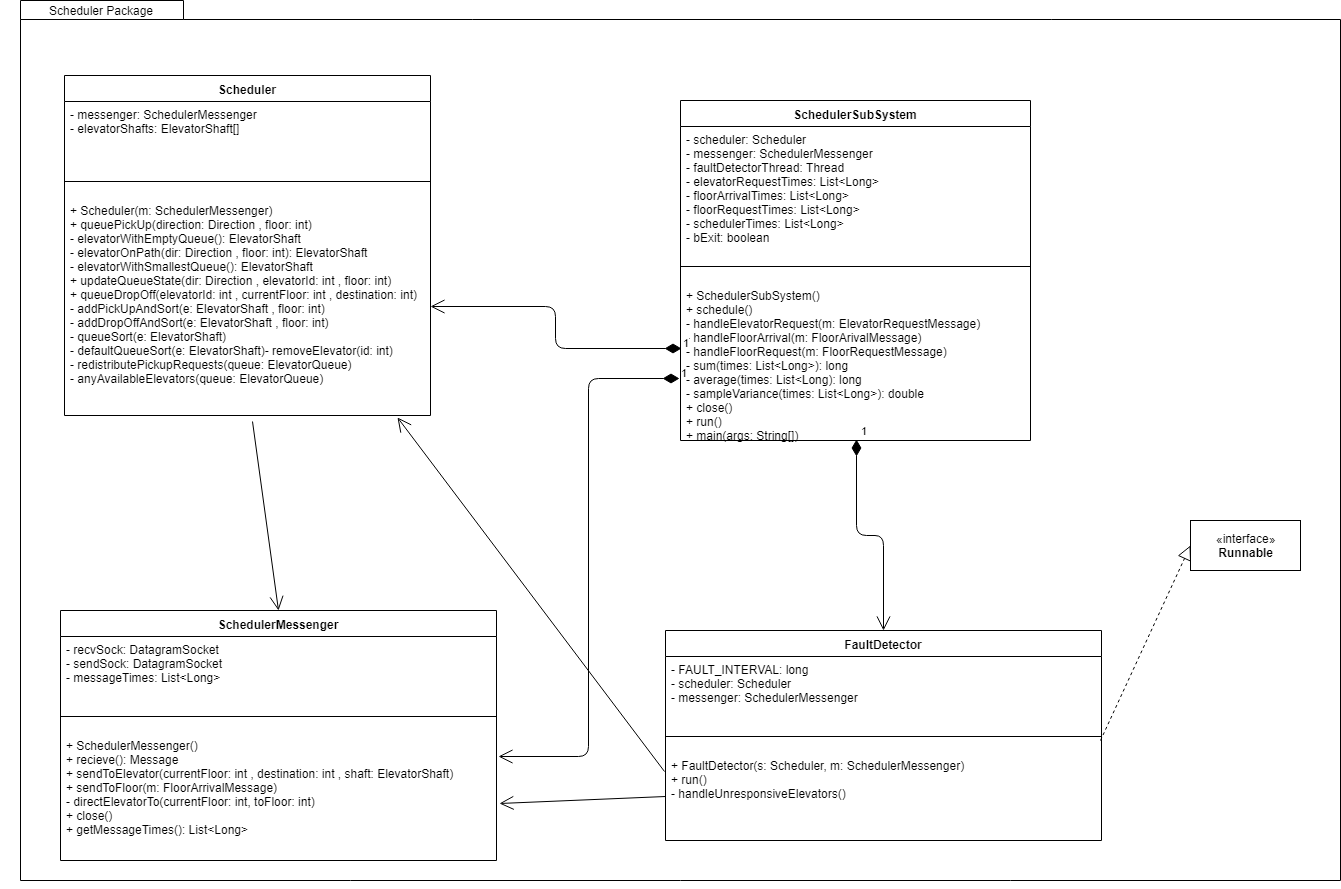

The diagram above was exported from draw.io. Its source (the exported page's mxGraphModel, read from the mxfile embedded in the PNG):
<mxGraphModel dx="1118" dy="754" grid="1" gridSize="10" guides="1" tooltips="1" connect="1" arrows="1" fold="1" page="1" pageScale="1" pageWidth="850" pageHeight="1100" math="0" shadow="0">
  <root>
    <mxCell id="0" />
    <mxCell id="1" parent="0" />
    <mxCell id="qA1fSZBsPP2PdFcEDvBf-1" value="" style="shape=folder;fontStyle=1;spacingTop=10;tabWidth=163;tabHeight=19;tabPosition=left;html=1;" parent="1" vertex="1">
      <mxGeometry x="90" y="50" width="1320" height="880" as="geometry" />
    </mxCell>
    <mxCell id="qA1fSZBsPP2PdFcEDvBf-2" value="Scheduler" style="swimlane;fontStyle=1;align=center;verticalAlign=top;childLayout=stackLayout;horizontal=1;startSize=26;horizontalStack=0;resizeParent=1;resizeParentMax=0;resizeLast=0;collapsible=1;marginBottom=0;" parent="1" vertex="1">
      <mxGeometry x="134" y="125" width="366" height="340" as="geometry" />
    </mxCell>
    <mxCell id="qA1fSZBsPP2PdFcEDvBf-3" value="- messenger: SchedulerMessenger &#10;- elevatorShafts: ElevatorShaft[]&#10;" style="text;strokeColor=none;fillColor=none;align=left;verticalAlign=top;spacingLeft=4;spacingRight=4;overflow=hidden;rotatable=0;points=[[0,0.5],[1,0.5]];portConstraint=eastwest;" parent="qA1fSZBsPP2PdFcEDvBf-2" vertex="1">
      <mxGeometry y="26" width="366" height="64" as="geometry" />
    </mxCell>
    <mxCell id="qA1fSZBsPP2PdFcEDvBf-4" value="" style="line;strokeWidth=1;fillColor=none;align=left;verticalAlign=middle;spacingTop=-1;spacingLeft=3;spacingRight=3;rotatable=0;labelPosition=right;points=[];portConstraint=eastwest;" parent="qA1fSZBsPP2PdFcEDvBf-2" vertex="1">
      <mxGeometry y="90" width="366" height="32" as="geometry" />
    </mxCell>
    <mxCell id="qA1fSZBsPP2PdFcEDvBf-5" value="+ Scheduler(m: SchedulerMessenger)&#10;+ queuePickUp(direction: Direction , floor: int)&#10;- elevatorWithEmptyQueue(): ElevatorShaft&#10;- elevatorOnPath(dir: Direction , floor: int): ElevatorShaft&#10;- elevatorWithSmallestQueue(): ElevatorShaft &#10;+ updateQueueState(dir: Direction , elevatorId: int , floor: int)&#10;+ queueDropOff(elevatorId: int , currentFloor: int , destination: int)&#10;- addPickUpAndSort(e: ElevatorShaft , floor: int)&#10;- addDropOffAndSort(e: ElevatorShaft , floor: int)&#10;- queueSort(e: ElevatorShaft)&#10;- defaultQueueSort(e: ElevatorShaft)- removeElevator(id: int)&#10;- redistributePickupRequests(queue: ElevatorQueue)&#10;- anyAvailableElevators(queue: ElevatorQueue)&#10;" style="text;strokeColor=none;fillColor=none;align=left;verticalAlign=top;spacingLeft=4;spacingRight=4;overflow=hidden;rotatable=0;points=[[0,0.5],[1,0.5]];portConstraint=eastwest;" parent="qA1fSZBsPP2PdFcEDvBf-2" vertex="1">
      <mxGeometry y="122" width="366" height="218" as="geometry" />
    </mxCell>
    <mxCell id="mLAb6oeqDI0apnQAn9G--1" style="edgeStyle=orthogonalEdgeStyle;rounded=0;html=1;exitX=0.5;exitY=1;exitDx=0;exitDy=0;exitPerimeter=0;jettySize=auto;orthogonalLoop=1;" parent="1" source="qA1fSZBsPP2PdFcEDvBf-1" target="qA1fSZBsPP2PdFcEDvBf-1" edge="1">
      <mxGeometry relative="1" as="geometry" />
    </mxCell>
    <mxCell id="mLAb6oeqDI0apnQAn9G--2" value="&lt;div&gt;Scheduler Package&lt;/div&gt;" style="text;html=1;strokeColor=none;fillColor=none;align=center;verticalAlign=middle;whiteSpace=wrap;rounded=0;" parent="1" vertex="1">
      <mxGeometry x="70" y="50" width="200" height="20" as="geometry" />
    </mxCell>
    <mxCell id="aG1UYKgPqIygmomGtkv0-1" value="SchedulerSubSystem" style="swimlane;fontStyle=1;align=center;verticalAlign=top;childLayout=stackLayout;horizontal=1;startSize=26;horizontalStack=0;resizeParent=1;resizeParentMax=0;resizeLast=0;collapsible=1;marginBottom=0;" parent="1" vertex="1">
      <mxGeometry x="750" y="150" width="350" height="340" as="geometry">
        <mxRectangle x="750" y="150" width="150" height="26" as="alternateBounds" />
      </mxGeometry>
    </mxCell>
    <mxCell id="aG1UYKgPqIygmomGtkv0-2" value="- scheduler: Scheduler &#10;- messenger: SchedulerMessenger &#10;- faultDetectorThread: Thread &#10;- elevatorRequestTimes: List&lt;Long&gt;&#10;- floorArrivalTimes: List&lt;Long&gt;&#10;- floorRequestTimes: List&lt;Long&gt;&#10;- schedulerTimes: List&lt;Long&gt;&#10;- bExit: boolean" style="text;strokeColor=none;fillColor=none;align=left;verticalAlign=top;spacingLeft=4;spacingRight=4;overflow=hidden;rotatable=0;points=[[0,0.5],[1,0.5]];portConstraint=eastwest;" parent="aG1UYKgPqIygmomGtkv0-1" vertex="1">
      <mxGeometry y="26" width="350" height="124" as="geometry" />
    </mxCell>
    <mxCell id="aG1UYKgPqIygmomGtkv0-3" value="" style="line;strokeWidth=1;fillColor=none;align=left;verticalAlign=middle;spacingTop=-1;spacingLeft=3;spacingRight=3;rotatable=0;labelPosition=right;points=[];portConstraint=eastwest;" parent="aG1UYKgPqIygmomGtkv0-1" vertex="1">
      <mxGeometry y="150" width="350" height="32" as="geometry" />
    </mxCell>
    <mxCell id="aG1UYKgPqIygmomGtkv0-4" value="+ SchedulerSubSystem()&#10;+ schedule()&#10;- handleElevatorRequest(m: ElevatorRequestMessage)&#10;- handleFloorArrival(m: FloorArivalMessage)&#10;- handleFloorRequest(m: FloorRequestMessage)&#10;- sum(times: List&lt;Long&gt;): long&#10;- average(times: List&lt;Long): long&#10;- sampleVariance(times: List&lt;Long&gt;): double&#10;+ close()&#10;+ run()&#10;+ main(args: String[])" style="text;strokeColor=none;fillColor=none;align=left;verticalAlign=top;spacingLeft=4;spacingRight=4;overflow=hidden;rotatable=0;points=[[0,0.5],[1,0.5]];portConstraint=eastwest;" parent="aG1UYKgPqIygmomGtkv0-1" vertex="1">
      <mxGeometry y="182" width="350" height="158" as="geometry" />
    </mxCell>
    <mxCell id="aG1UYKgPqIygmomGtkv0-10" value="1" style="endArrow=open;html=1;endSize=12;startArrow=diamondThin;startSize=14;startFill=1;edgeStyle=orthogonalEdgeStyle;align=left;verticalAlign=bottom;entryX=1;entryY=0.5;entryDx=0;entryDy=0;exitX=0.003;exitY=0.418;exitDx=0;exitDy=0;exitPerimeter=0;" parent="1" source="aG1UYKgPqIygmomGtkv0-4" target="qA1fSZBsPP2PdFcEDvBf-5" edge="1">
      <mxGeometry x="-1" y="3" relative="1" as="geometry">
        <mxPoint x="550" y="360" as="sourcePoint" />
        <mxPoint x="710" y="360" as="targetPoint" />
      </mxGeometry>
    </mxCell>
    <mxCell id="aG1UYKgPqIygmomGtkv0-11" value="SchedulerMessenger" style="swimlane;fontStyle=1;align=center;verticalAlign=top;childLayout=stackLayout;horizontal=1;startSize=26;horizontalStack=0;resizeParent=1;resizeParentMax=0;resizeLast=0;collapsible=1;marginBottom=0;" parent="1" vertex="1">
      <mxGeometry x="130" y="660" width="436" height="250" as="geometry" />
    </mxCell>
    <mxCell id="aG1UYKgPqIygmomGtkv0-12" value="- recvSock: DatagramSocket&#10;- sendSock: DatagramSocket&#10;- messageTimes: List&lt;Long&gt;&#10;" style="text;strokeColor=none;fillColor=none;align=left;verticalAlign=top;spacingLeft=4;spacingRight=4;overflow=hidden;rotatable=0;points=[[0,0.5],[1,0.5]];portConstraint=eastwest;" parent="aG1UYKgPqIygmomGtkv0-11" vertex="1">
      <mxGeometry y="26" width="436" height="64" as="geometry" />
    </mxCell>
    <mxCell id="aG1UYKgPqIygmomGtkv0-13" value="" style="line;strokeWidth=1;fillColor=none;align=left;verticalAlign=middle;spacingTop=-1;spacingLeft=3;spacingRight=3;rotatable=0;labelPosition=right;points=[];portConstraint=eastwest;" parent="aG1UYKgPqIygmomGtkv0-11" vertex="1">
      <mxGeometry y="90" width="436" height="32" as="geometry" />
    </mxCell>
    <mxCell id="aG1UYKgPqIygmomGtkv0-14" value="+ SchedulerMessenger()&#10;+ recieve(): Message&#10;+ sendToElevator(currentFloor: int , destination: int , shaft: ElevatorShaft)&#10;+ sendToFloor(m: FloorArrivalMessage)&#10;- directElevatorTo(currentFloor: int, toFloor: int)&#10;+ close()&#10;+ getMessageTimes(): List&lt;Long&gt;" style="text;strokeColor=none;fillColor=none;align=left;verticalAlign=top;spacingLeft=4;spacingRight=4;overflow=hidden;rotatable=0;points=[[0,0.5],[1,0.5]];portConstraint=eastwest;" parent="aG1UYKgPqIygmomGtkv0-11" vertex="1">
      <mxGeometry y="122" width="436" height="128" as="geometry" />
    </mxCell>
    <mxCell id="aG1UYKgPqIygmomGtkv0-15" value="1" style="endArrow=open;html=1;endSize=12;startArrow=diamondThin;startSize=14;startFill=1;edgeStyle=orthogonalEdgeStyle;align=left;verticalAlign=bottom;entryX=1.005;entryY=0.188;entryDx=0;entryDy=0;exitX=-0.003;exitY=0.608;exitDx=0;exitDy=0;exitPerimeter=0;entryPerimeter=0;" parent="1" source="aG1UYKgPqIygmomGtkv0-4" target="aG1UYKgPqIygmomGtkv0-14" edge="1">
      <mxGeometry x="-1" y="3" relative="1" as="geometry">
        <mxPoint x="761" y="368" as="sourcePoint" />
        <mxPoint x="510" y="366" as="targetPoint" />
      </mxGeometry>
    </mxCell>
    <mxCell id="aG1UYKgPqIygmomGtkv0-19" value="FaultDetector" style="swimlane;fontStyle=1;align=center;verticalAlign=top;childLayout=stackLayout;horizontal=1;startSize=26;horizontalStack=0;resizeParent=1;resizeParentMax=0;resizeLast=0;collapsible=1;marginBottom=0;" parent="1" vertex="1">
      <mxGeometry x="735" y="680" width="436" height="210" as="geometry" />
    </mxCell>
    <mxCell id="aG1UYKgPqIygmomGtkv0-20" value="- FAULT_INTERVAL: long&#10;- scheduler: Scheduler &#10;- messenger: SchedulerMessenger &#10;&#10;" style="text;strokeColor=none;fillColor=none;align=left;verticalAlign=top;spacingLeft=4;spacingRight=4;overflow=hidden;rotatable=0;points=[[0,0.5],[1,0.5]];portConstraint=eastwest;" parent="aG1UYKgPqIygmomGtkv0-19" vertex="1">
      <mxGeometry y="26" width="436" height="64" as="geometry" />
    </mxCell>
    <mxCell id="aG1UYKgPqIygmomGtkv0-21" value="" style="line;strokeWidth=1;fillColor=none;align=left;verticalAlign=middle;spacingTop=-1;spacingLeft=3;spacingRight=3;rotatable=0;labelPosition=right;points=[];portConstraint=eastwest;" parent="aG1UYKgPqIygmomGtkv0-19" vertex="1">
      <mxGeometry y="90" width="436" height="32" as="geometry" />
    </mxCell>
    <mxCell id="aG1UYKgPqIygmomGtkv0-22" value="+ FaultDetector(s: Scheduler, m: SchedulerMessenger)&#10;+ run()&#10;- handleUnresponsiveElevators()&#10;" style="text;strokeColor=none;fillColor=none;align=left;verticalAlign=top;spacingLeft=4;spacingRight=4;overflow=hidden;rotatable=0;points=[[0,0.5],[1,0.5]];portConstraint=eastwest;" parent="aG1UYKgPqIygmomGtkv0-19" vertex="1">
      <mxGeometry y="122" width="436" height="88" as="geometry" />
    </mxCell>
    <mxCell id="aG1UYKgPqIygmomGtkv0-23" value="1" style="endArrow=open;html=1;endSize=12;startArrow=diamondThin;startSize=14;startFill=1;edgeStyle=orthogonalEdgeStyle;align=left;verticalAlign=bottom;exitX=0.503;exitY=0.994;exitDx=0;exitDy=0;exitPerimeter=0;entryX=0.5;entryY=0;entryDx=0;entryDy=0;" parent="1" source="aG1UYKgPqIygmomGtkv0-4" target="aG1UYKgPqIygmomGtkv0-19" edge="1">
      <mxGeometry x="-1" y="3" relative="1" as="geometry">
        <mxPoint x="960" y="570" as="sourcePoint" />
        <mxPoint x="1120" y="570" as="targetPoint" />
      </mxGeometry>
    </mxCell>
    <mxCell id="aG1UYKgPqIygmomGtkv0-24" value="" style="endArrow=open;endFill=1;endSize=12;html=1;exitX=0.514;exitY=1.028;exitDx=0;exitDy=0;exitPerimeter=0;entryX=0.5;entryY=0;entryDx=0;entryDy=0;" parent="1" source="qA1fSZBsPP2PdFcEDvBf-5" target="aG1UYKgPqIygmomGtkv0-11" edge="1">
      <mxGeometry width="160" relative="1" as="geometry">
        <mxPoint x="280" y="580" as="sourcePoint" />
        <mxPoint x="440" y="580" as="targetPoint" />
      </mxGeometry>
    </mxCell>
    <mxCell id="aG1UYKgPqIygmomGtkv0-25" value="" style="endArrow=open;endFill=1;endSize=12;html=1;exitX=0;exitY=0.5;exitDx=0;exitDy=0;entryX=1.007;entryY=0.555;entryDx=0;entryDy=0;entryPerimeter=0;" parent="1" source="aG1UYKgPqIygmomGtkv0-22" target="aG1UYKgPqIygmomGtkv0-14" edge="1">
      <mxGeometry width="160" relative="1" as="geometry">
        <mxPoint x="332" y="481" as="sourcePoint" />
        <mxPoint x="358" y="670" as="targetPoint" />
      </mxGeometry>
    </mxCell>
    <mxCell id="aG1UYKgPqIygmomGtkv0-26" value="«interface»&lt;br&gt;&lt;div&gt;&lt;b&gt;Runnable&lt;/b&gt;&lt;/div&gt;" style="html=1;" parent="1" vertex="1">
      <mxGeometry x="1260" y="570" width="110" height="50" as="geometry" />
    </mxCell>
    <mxCell id="aG1UYKgPqIygmomGtkv0-27" value="" style="endArrow=block;dashed=1;endFill=0;endSize=12;html=1;entryX=0;entryY=0.5;entryDx=0;entryDy=0;" parent="1" target="aG1UYKgPqIygmomGtkv0-26" edge="1">
      <mxGeometry width="160" relative="1" as="geometry">
        <mxPoint x="1170" y="790" as="sourcePoint" />
        <mxPoint x="1330" y="790" as="targetPoint" />
      </mxGeometry>
    </mxCell>
    <mxCell id="aG1UYKgPqIygmomGtkv0-28" value="" style="endArrow=open;endFill=1;endSize=12;html=1;exitX=-0.002;exitY=0.216;exitDx=0;exitDy=0;exitPerimeter=0;entryX=0.91;entryY=1.009;entryDx=0;entryDy=0;entryPerimeter=0;" parent="1" source="aG1UYKgPqIygmomGtkv0-22" target="qA1fSZBsPP2PdFcEDvBf-5" edge="1">
      <mxGeometry width="160" relative="1" as="geometry">
        <mxPoint x="560" y="520" as="sourcePoint" />
        <mxPoint x="720" y="520" as="targetPoint" />
      </mxGeometry>
    </mxCell>
  </root>
</mxGraphModel>